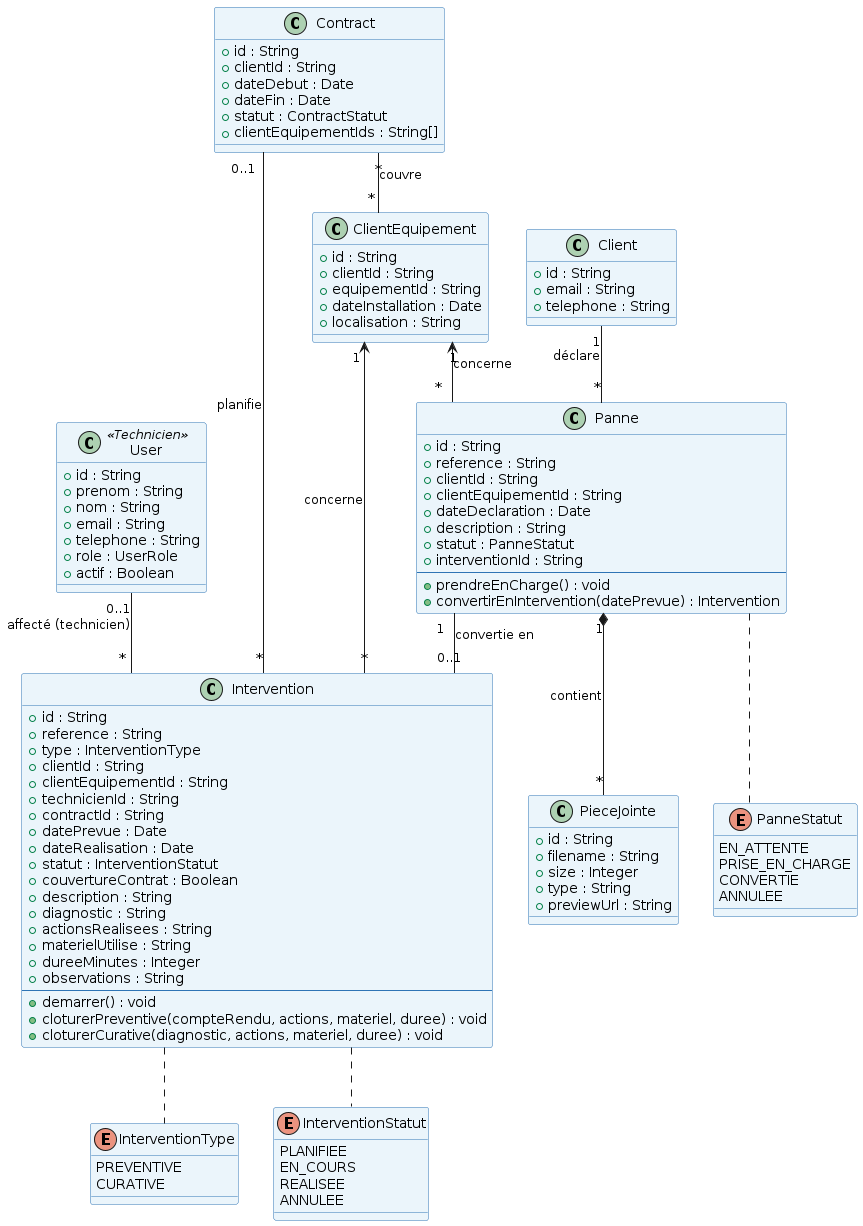

The diagram above was rendered by PlantUML. Its source (embedded in the PNG):
@startuml
skinparam classBackgroundColor #EBF5FB
skinparam classBorderColor #2E74B5
skinparam noteBackgroundColor #FFFDE7
skinparam noteBorderColor #F39C12
skinparam linetype ortho

enum InterventionType {
  PREVENTIVE
  CURATIVE
}

enum InterventionStatut {
  PLANIFIEE
  EN_COURS
  REALISEE
  ANNULEE
}

enum PanneStatut {
  EN_ATTENTE
  PRISE_EN_CHARGE
  CONVERTIE
  ANNULEE
}

class User <<Technicien>> {
  + id : String
  + prenom : String
  + nom : String
  + email : String
  + telephone : String
  + role : UserRole
  + actif : Boolean
}

class Client {
  + id : String
  + email : String
  + telephone : String
}

class ClientEquipement {
  + id : String
  + clientId : String
  + equipementId : String
  + dateInstallation : Date
  + localisation : String
}

class Contract {
  + id : String
  + clientId : String
  + dateDebut : Date
  + dateFin : Date
  + statut : ContractStatut
  + clientEquipementIds : String[]
}

class Intervention {
  + id : String
  + reference : String
  + type : InterventionType
  + clientId : String
  + clientEquipementId : String
  + technicienId : String
  + contractId : String
  + datePrevue : Date
  + dateRealisation : Date
  + statut : InterventionStatut
  + couvertureContrat : Boolean
  + description : String
  + diagnostic : String
  + actionsRealisees : String
  + materielUtilise : String
  + dureeMinutes : Integer
  + observations : String
  --
  + demarrer() : void
  + cloturerPreventive(compteRendu, actions, materiel, duree) : void
  + cloturerCurative(diagnostic, actions, materiel, duree) : void
}

class Panne {
  + id : String
  + reference : String
  + clientId : String
  + clientEquipementId : String
  + dateDeclaration : Date
  + description : String
  + statut : PanneStatut
  + interventionId : String
  --
  + prendreEnCharge() : void
  + convertirEnIntervention(datePrevue) : Intervention
}


class PieceJointe {
  + id : String
  + filename : String
  + size : Integer
  + type : String
  + previewUrl : String
}

ClientEquipement "1"   <-- "*" Intervention   : concerne
User             "0..1" --  "*" Intervention  : affecté (technicien)
Contract         "0..1" --  "*" Intervention  : planifie
Panne            "1"    --  "0..1" Intervention : convertie en
Panne            "1"    *-- "*" PieceJointe   : contient
Client           "1"    --  "*" Panne         : déclare
ClientEquipement "1"    <-- "*" Panne         : concerne
Contract         "*"    --  "*" ClientEquipement : couvre

Intervention .. InterventionType
Intervention .. InterventionStatut
Panne        .. PanneStatut
@enduml